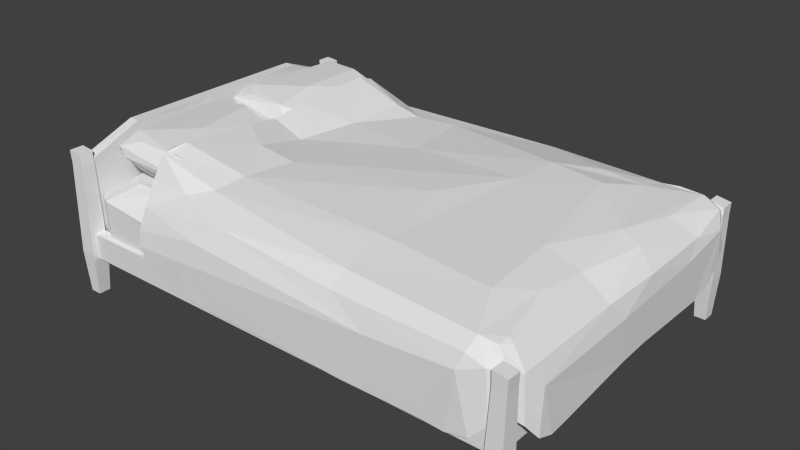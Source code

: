 # Source: bed_double.blend  (saved by Blender 2.78.0; exported with 4.5.12 LTS)
import bpy
from mathutils import Matrix  # noqa: F401  (used for matrix-valued properties, if any)

bpy.ops.wm.read_factory_settings(use_empty=True)
scene = bpy.context.scene
scene.name = 'Scene'

# ---- collections
col_collection_1 = bpy.data.collections.new('Collection 1'); scene.collection.children.link(col_collection_1)

# ---- world
world_world = bpy.data.worlds.new('World'); scene.world = world_world
world_world.color = (0.05088, 0.05088, 0.05088)
world_world.use_sun_shadow = False
world_world.sun_shadow_jitter_overblur = 0.0
world_world.cycles.sampling_method = 'NONE'
world_world.cycles.sample_map_resolution = 256

# ---- meshes
me_cube_009 = bpy.data.meshes.new('Cube.009')
me_cube_009.from_pydata([(-0.2049, 0.7232, 0.02047), (-0.5236, 0.4078, 0.3142), (-0.1538, 0.4621, 0.27), (0.6079, 0.2766, 0.3223), (1.277, 0.2509, 0.2449), (-0.5581, 0.5396, 0.2607), (0.4284, 0.5861, 0.2526), (1.176, -1.138, 0.2277), (1.266, -1.124, 0.2102), (1.348, -1.161, 0.129), (1.075, 0.5627, 0.2442), (0.05808, 0.7262, -0.2144), (0.9092, 0.7184, -0.2627), (1.352, -1.171, -0.06563), (0.9205, 0.2359, 0.3146), (1.033, -0.4571, 0.2932), (-0.8654, 0.5884, 0.2967), (-0.849, -0.9564, 0.4147), (-0.8844, -1.073, 0.2642), (1.419, -1.008, 0.01786), (1.24, -0.4681, 0.2397), (1.31, -0.08687, 0.2323), (-0.371, 0.4037, 0.2832), (0.3395, -0.38, 0.32), (-0.5538, 0.669, 0.159), (0.4725, 0.6607, 0.1984), (0.4648, 0.7109, 0.1185), (-0.5611, 0.696, 0.06072), (0.8145, 0.4177, 0.2964), (1.202, -0.06388, 0.2745), (1.05, 0.7115, 0.04038), (1.417, 0.227, 0.04673), (1.411, -0.3604, 0.01325), (0.463, 0.7274, 0.04778), (1.264, -1.201, 0.1358), (1.271, -1.061, 0.2169), (1.383, -1.102, 0.1121), (1.301, -1.068, 0.1989), (1.134, -1.232, 0.08772), (1.42, 0.5415, 0.09944), (1.366, 0.6568, 0.156), (0.987, 0.67, 0.168), (1.4, 0.329, 0.1371), (1.299, -0.8895, 0.2017), (1.324, 0.4377, 0.2144), (1.195, 0.7146, -0.1861), (1.416, 0.5812, -0.08126), (0.06063, -1.221, -0.2333), (1.427, -1.037, -0.2203), (0.4634, 0.7273, -0.217), (0.9319, -1.225, -0.2375), (1.085, -1.229, -0.2409), (1.39, 0.6641, -0.06188), (1.408, 0.3721, -0.2289), (1.399, -1.111, -0.1295), (1.415, 0.4899, -0.1873), (1.288, -1.207, -0.1295), (-0.5577, 0.6976, -0.198), (1.423, -0.8252, -0.254), (-0.3595, -1.221, -0.2351), (1.43, -0.9461, -0.2523), (1.308, 0.6932, -0.07333), (-0.4222, 0.71, -0.2059), (1.204, -1.226, -0.2181), (1.2, -0.727, 0.2503), (1.048, 0.4294, 0.2709), (-0.8975, 0.7182, 0.1222), (-0.6303, -1.222, -0.1926), (-0.8429, -0.8783, 0.4159), (-0.9018, 0.718, -0.03415), (-0.8901, 0.7153, -0.09503), (-0.906, 0.7195, 0.05429), (-0.8823, 0.6936, 0.1927), (-0.8062, -1.219, -0.132), (1.38, -0.45, 0.1194), (1.055, -0.8825, 0.2767), (-0.8351, -0.4484, 0.384), (1.402, -0.1167, 0.1331), (1.404, -0.1318, -0.2228), (-0.6748, 0.7048, -0.1658), (1.409, -0.3281, -0.224), (-0.4168, -0.5522, 0.3169), (0.572, 0.009638, 0.3175), (0.4646, -0.8341, 0.2911), (-0.5108, -1.0, 0.2901), (0.4344, -1.096, 0.2372), (-0.3074, -1.156, 0.2096), (0.4131, -1.177, 0.1609), (-0.6429, -1.071, 0.2519), (1.287, 0.6, 0.2281), (1.163, 0.5884, 0.2418), (1.16, -1.204, 0.1686), (1.38, 0.5885, 0.1832), (1.258, 0.6858, 0.1665), (-0.5698, -1.226, -0.02522), (-0.8077, 0.4951, 0.3839), (-0.6495, -0.552, 0.3463), (-0.8794, -1.197, 0.02751), (-0.8325, 0.4284, 0.4057), (-0.8693, -1.214, -0.0548), (-0.8652, -1.011, 0.3903), (-0.4775, -0.8309, 0.3153), (-0.6432, -0.2688, 0.2868), (-0.3925, -0.131, 0.2911), (-0.8404, -0.056, 0.3833), (-0.5678, 0.07439, 0.2953), (-0.8734, -1.149, 0.1439), (-0.8455, -0.255, 0.3525), (-0.8444, 0.5325, 0.3598), (0.4977, -1.222, -0.2465), (1.067, 0.7202, -0.2466), (-0.5259, -1.223, -0.2209), (-0.4588, -1.208, 0.1041), (0.6342, -1.224, 0.0451), (-0.07608, 0.02292, 0.2933)], [], [(86, 85, 84), (71, 66, 79, 69), (78, 31, 32, 80), (50, 38, 109), (17, 100, 68), (31, 42, 77), (34, 38, 63, 56), (96, 68, 101), (5, 16, 95), (12, 30, 110), (19, 58, 80), (86, 112, 113, 87), (42, 44, 4, 21), (91, 38, 34), (85, 86, 87), (1, 22, 5), (105, 102, 103), (7, 85, 87), (82, 15, 14), (74, 19, 32), (82, 103, 81, 23), (32, 31, 77, 74), (15, 82, 83), (39, 31, 53, 55), (40, 93, 89), (40, 52, 61, 93), (23, 83, 82), (10, 41, 25, 6), (0, 11, 62), (7, 34, 9, 8), (114, 2, 22, 105), (101, 81, 96), (23, 101, 83), (5, 6, 25, 24), (8, 9, 36, 37), (6, 5, 2), (44, 89, 90, 10, 65, 14, 29, 4), (38, 91, 87), (43, 37, 36, 74), (45, 110, 30), (27, 0, 62, 57), (7, 91, 34), (74, 36, 19), (44, 42, 92, 89), (0, 49, 11), (113, 109, 38), (34, 56, 9), (48, 19, 36, 54), (40, 39, 46, 52), (113, 112, 94), (54, 9, 13), (66, 27, 57, 79), (45, 93, 61), (47, 113, 94, 59), (64, 20, 15, 75), (100, 84, 101, 68), (106, 86, 88), (99, 94, 97), (5, 95, 1), (98, 1, 95), (112, 106, 97), (88, 84, 100), (88, 100, 18), (26, 41, 30, 33), (33, 12, 49), (22, 1, 105), (15, 20, 29), (75, 15, 83), (108, 98, 95), (21, 29, 20, 74), (10, 90, 41), (14, 3, 82), (88, 18, 106), (68, 96, 76), (43, 20, 64, 75, 7, 8, 35, 37), (96, 102, 107, 76), (40, 92, 39), (22, 2, 5), (93, 45, 30), (75, 83, 85), (39, 55, 46), (51, 38, 50), (25, 41, 26), (104, 102, 105), (5, 24, 16), (99, 73, 94), (0, 33, 49), (30, 41, 93), (92, 42, 39), (37, 35, 8), (91, 7, 87), (81, 102, 96), (2, 3, 28), (66, 72, 24, 27), (0, 26, 33), (1, 98, 105), (114, 103, 82), (84, 83, 101), (74, 20, 43), (82, 3, 114), (105, 103, 114), (60, 19, 48), (3, 2, 114), (28, 6, 2), (4, 29, 21), (31, 39, 42), (0, 27, 24), (89, 92, 40), (59, 94, 111), (60, 58, 19), (9, 56, 13), (14, 15, 29), (111, 94, 67), (86, 106, 112), (113, 38, 87), (69, 79, 70), (24, 72, 16), (95, 16, 108), (67, 94, 73), (107, 102, 104), (32, 19, 80), (23, 81, 101), (94, 112, 97), (53, 31, 78), (33, 30, 12), (83, 84, 85), (63, 38, 51), (88, 86, 84), (7, 75, 85), (54, 36, 9), (109, 113, 47), (104, 105, 98), (103, 102, 81), (26, 0, 24, 25), (93, 41, 90, 89), (21, 74, 77, 42), (3, 14, 65, 28), (10, 6, 28, 65)])
_uv = me_cube_009.uv_layers.new(name='UVMap')
_uv.uv.foreach_set('vector', [0.1419, 0.979, 0.1419, 0.979, 0.1419, 0.979, 0.1419, 0.979, 0.1419, 0.979, 0.1419, 0.979, 0.1419, 0.979, 0.1419, 0.979, 0.1419, 0.979, 0.1419, 0.979, 0.1419, 0.979, 0.1419, 0.979, 0.1419, 0.979, 0.1419, 0.979, 0.1419, 0.979, 0.1419, 0.979, 0.1419, 0.979, 0.1419, 0.979, 0.1419, 0.979, 0.1419, 0.979, 0.1419, 0.979, 0.1419, 0.979, 0.1419, 0.979, 0.1419, 0.979, 0.1419, 0.979, 0.1419, 0.979, 0.1419, 0.979, 0.1419, 0.979, 0.1419, 0.979, 0.1419, 0.979, 0.1419, 0.979, 0.1419, 0.979, 0.1419, 0.979, 0.1419, 0.979, 0.1419, 0.979, 0.1419, 0.979, 0.1419, 0.979, 0.1419, 0.979, 0.1419, 0.979, 0.1419, 0.979, 0.1419, 0.979, 0.1419, 0.979, 0.1419, 0.979, 0.1419, 0.979, 0.1419, 0.979, 0.1419, 0.979, 0.1419, 0.979, 0.1419, 0.979, 0.1419, 0.979, 0.1419, 0.979, 0.1419, 0.979, 0.1419, 0.979, 0.1419, 0.979, 0.1419, 0.979, 0.1419, 0.979, 0.1419, 0.979, 0.1419, 0.979, 0.1419, 0.979, 0.1419, 0.979, 0.1419, 0.979, 0.1419, 0.979, 0.1419, 0.979, 0.1419, 0.979, 0.1419, 0.979, 0.1419, 0.979, 0.1419, 0.979, 0.1419, 0.979, 0.1419, 0.979, 0.1419, 0.979, 0.1419, 0.979, 0.1419, 0.979, 0.1419, 0.979, 0.1419, 0.979, 0.1419, 0.979, 0.1419, 0.979, 0.1419, 0.979, 0.1419, 0.979, 0.1419, 0.979, 0.1419, 0.979, 0.1419, 0.979, 0.1419, 0.979, 0.1419, 0.979, 0.1419, 0.979, 0.1419, 0.979, 0.1419, 0.979, 0.1419, 0.979, 0.1419, 0.979, 0.1419, 0.979, 0.1419, 0.979, 0.1419, 0.979, 0.1419, 0.979, 0.1419, 0.979, 0.1419, 0.979, 0.1419, 0.979, 0.1419, 0.979, 0.1419, 0.979, 0.1419, 0.979, 0.1419, 0.979, 0.1419, 0.979, 0.1419, 0.979, 0.1419, 0.979, 0.1419, 0.979, 0.1419, 0.979, 0.1419, 0.979, 0.1419, 0.979, 0.1419, 0.979, 0.1419, 0.979, 0.1419, 0.979, 0.1419, 0.979, 0.1419, 0.979, 0.1419, 0.979, 0.1419, 0.979, 0.1419, 0.979, 0.1419, 0.979, 0.1419, 0.979, 0.1419, 0.979, 0.1419, 0.979, 0.1419, 0.979, 0.1419, 0.979, 0.1419, 0.979, 0.1419, 0.979, 0.1419, 0.979, 0.1419, 0.979, 0.1419, 0.979, 0.1419, 0.979, 0.1419, 0.979, 0.1419, 0.979, 0.1419, 0.979, 0.1419, 0.979, 0.1419, 0.979, 0.1419, 0.979, 0.1419, 0.979, 0.1419, 0.979, 0.1419, 0.979, 0.1419, 0.979, 0.1419, 0.979, 0.1419, 0.979, 0.1419, 0.979, 0.1419, 0.979, 0.1419, 0.979, 0.1419, 0.979, 0.1419, 0.979, 0.1419, 0.979, 0.1419, 0.979, 0.1419, 0.979, 0.1419, 0.979, 0.1419, 0.979, 0.1419, 0.979, 0.1419, 0.979, 0.1419, 0.979, 0.1419, 0.979, 0.1419, 0.979, 0.1419, 0.979, 0.1419, 0.979, 0.1419, 0.979, 0.1419, 0.979, 0.1419, 0.979, 0.1419, 0.979, 0.1419, 0.979, 0.1419, 0.979, 0.1419, 0.979, 0.1419, 0.979, 0.1419, 0.979, 0.1419, 0.979, 0.1419, 0.979, 0.1419, 0.979, 0.1419, 0.979, 0.1419, 0.979, 0.1419, 0.979, 0.1419, 0.979, 0.1419, 0.979, 0.1419, 0.979, 0.1419, 0.979, 0.1419, 0.979, 0.1419, 0.979, 0.1419, 0.979, 0.1419, 0.979, 0.1419, 0.979, 0.1419, 0.979, 0.1419, 0.979, 0.1419, 0.979, 0.1419, 0.979, 0.1419, 0.979, 0.1419, 0.979, 0.1419, 0.979, 0.1419, 0.979, 0.1419, 0.979, 0.1419, 0.979, 0.1419, 0.979, 0.1419, 0.979, 0.1419, 0.979, 0.1419, 0.979, 0.1419, 0.979, 0.1419, 0.979, 0.1419, 0.979, 0.1419, 0.979, 0.1419, 0.979, 0.1419, 0.979, 0.1419, 0.979, 0.1419, 0.979, 0.1419, 0.979, 0.1419, 0.979, 0.1419, 0.979, 0.1419, 0.979, 0.1419, 0.979, 0.1419, 0.979, 0.1419, 0.979, 0.1419, 0.979, 0.1419, 0.979, 0.1419, 0.979, 0.1419, 0.979, 0.1419, 0.979, 0.1419, 0.979, 0.1419, 0.979, 0.1419, 0.979, 0.1419, 0.979, 0.1419, 0.979, 0.1419, 0.979, 0.1419, 0.979, 0.1419, 0.979, 0.1419, 0.979, 0.1419, 0.979, 0.1419, 0.979, 0.1419, 0.979, 0.1419, 0.979, 0.1419, 0.979, 0.1419, 0.979, 0.1419, 0.979, 0.1419, 0.979, 0.1419, 0.979, 0.1419, 0.979, 0.1419, 0.979, 0.1419, 0.979, 0.1419, 0.979, 0.1419, 0.979, 0.1419, 0.979, 0.1419, 0.979, 0.1419, 0.979, 0.1419, 0.979, 0.1419, 0.979, 0.1419, 0.979, 0.1419, 0.979, 0.1419, 0.979, 0.1419, 0.979, 0.1419, 0.979, 0.1419, 0.979, 0.1419, 0.979, 0.1419, 0.979, 0.1419, 0.979, 0.1419, 0.979, 0.1419, 0.979, 0.1419, 0.979, 0.1419, 0.979, 0.1419, 0.979, 0.1419, 0.979, 0.1419, 0.979, 0.1419, 0.979, 0.1419, 0.979, 0.1419, 0.979, 0.1419, 0.979, 0.1419, 0.979, 0.1419, 0.979, 0.1419, 0.979, 0.1419, 0.979, 0.1419, 0.979, 0.1419, 0.979, 0.1419, 0.979, 0.1419, 0.979, 0.1419, 0.979, 0.1419, 0.979, 0.1419, 0.979, 0.1419, 0.979, 0.1419, 0.979, 0.1419, 0.979, 0.1419, 0.979, 0.1419, 0.979, 0.1419, 0.979, 0.1419, 0.979, 0.1419, 0.979, 0.1419, 0.979, 0.1419, 0.979, 0.1419, 0.979, 0.1419, 0.979, 0.1419, 0.979, 0.1419, 0.979, 0.1419, 0.979, 0.1419, 0.979, 0.1419, 0.979, 0.1419, 0.979, 0.1419, 0.979, 0.1419, 0.979, 0.1419, 0.979, 0.1419, 0.979, 0.1419, 0.979, 0.1419, 0.979, 0.1419, 0.979, 0.1419, 0.979, 0.1419, 0.979, 0.1419, 0.979, 0.1419, 0.979, 0.1419, 0.979, 0.1419, 0.979, 0.1419, 0.979, 0.1419, 0.979, 0.1419, 0.979, 0.1419, 0.979, 0.1419, 0.979, 0.1419, 0.979, 0.1419, 0.979, 0.1419, 0.979, 0.1419, 0.979, 0.1419, 0.979, 0.1419, 0.979, 0.1419, 0.979, 0.1419, 0.979, 0.1419, 0.979, 0.1419, 0.979, 0.1419, 0.979, 0.1419, 0.979, 0.1419, 0.979, 0.1419, 0.979, 0.1419, 0.979, 0.1419, 0.979, 0.1419, 0.979, 0.1419, 0.979, 0.1419, 0.979, 0.1419, 0.979, 0.1419, 0.979, 0.1419, 0.979, 0.1419, 0.979, 0.1419, 0.979, 0.1419, 0.979, 0.1419, 0.979, 0.1419, 0.979, 0.1419, 0.979, 0.1419, 0.979, 0.1419, 0.979, 0.1419, 0.979, 0.1419, 0.979, 0.1419, 0.979, 0.1419, 0.979, 0.1419, 0.979, 0.1419, 0.979, 0.1419, 0.979, 0.1419, 0.979, 0.1419, 0.979, 0.1419, 0.979, 0.1419, 0.979, 0.1419, 0.979, 0.1419, 0.979, 0.1419, 0.979, 0.1419, 0.979, 0.1419, 0.979, 0.1419, 0.979, 0.1419, 0.979, 0.1419, 0.979, 0.1419, 0.979, 0.1419, 0.979, 0.1419, 0.979, 0.1419, 0.979, 0.1419, 0.979, 0.1419, 0.979, 0.1419, 0.979, 0.1419, 0.979, 0.1419, 0.979, 0.1419, 0.979, 0.1419, 0.979, 0.1419, 0.979, 0.1419, 0.979, 0.1419, 0.979, 0.1419, 0.979, 0.1419, 0.979, 0.1419, 0.979, 0.1419, 0.979, 0.1419, 0.979, 0.1419, 0.979, 0.1419, 0.979, 0.1419, 0.979, 0.1419, 0.979, 0.1419, 0.979, 0.1419, 0.979, 0.1419, 0.979, 0.1419, 0.979, 0.1419, 0.979, 0.1419, 0.979, 0.1419, 0.979, 0.1419, 0.979, 0.1419, 0.979, 0.1419, 0.979, 0.1419, 0.979, 0.1419, 0.979, 0.1419, 0.979, 0.1419, 0.979, 0.1419, 0.979, 0.1419, 0.979, 0.1419, 0.979, 0.1419, 0.979, 0.1419, 0.979, 0.1419, 0.979, 0.1419, 0.979, 0.1419, 0.979, 0.1419, 0.979, 0.1419, 0.979, 0.1419, 0.979, 0.1419, 0.979, 0.1419, 0.979, 0.1419, 0.979, 0.1419, 0.979, 0.1419, 0.979, 0.1419, 0.979, 0.1419, 0.979, 0.1419, 0.979, 0.1419, 0.979, 0.1419, 0.979, 0.1419, 0.979, 0.1419, 0.979, 0.1419, 0.979, 0.1419, 0.979, 0.1419, 0.979, 0.1419, 0.979, 0.1419, 0.979, 0.1419, 0.979, 0.1419, 0.979, 0.1419, 0.979, 0.1419, 0.979, 0.1419, 0.979, 0.1419, 0.979, 0.1419, 0.979, 0.1419, 0.979, 0.1419, 0.979, 0.1419, 0.979, 0.1419, 0.979, 0.1419, 0.979, 0.1419, 0.979, 0.1419, 0.979, 0.1419, 0.979, 0.1419, 0.979, 0.1419, 0.979, 0.1419, 0.979, 0.1419, 0.979, 0.1419, 0.979, 0.1419, 0.979, 0.1419, 0.979, 0.1419, 0.979, 0.1419, 0.979, 0.1419, 0.979, 0.1419, 0.979, 0.1419, 0.979, 0.1419, 0.979, 0.1419, 0.979, 0.1419, 0.979, 0.1419, 0.979, 0.1419, 0.979, 0.1419, 0.979, 0.1419, 0.979, 0.1419, 0.979])
me_cube_009.use_remesh_preserve_volume = False
me_cube_009.use_remesh_preserve_attributes = False
me_cube_009.use_mirror_vertex_groups = False
me_cube_009.update()
me_cube_000 = bpy.data.meshes.new('Cube.000')
me_cube_000.from_pydata([(0.1473, -0.1968, 0.05677), (0.2381, -0.2068, 0.003384), (0.07897, -0.04001, 0.06941), (-0.03093, -0.2286, -0.006154), (-0.07256, -0.1208, -0.03676), (0.09952, 0.1869, -0.04571), (0.006961, -0.2018, -0.04142), (0.2057, -0.1825, 0.04453), (0.1969, -0.2223, 0.01026), (-0.05379, -0.2273, 0.02033), (0.2236, -0.07693, -0.01962), (-0.03899, -0.1695, 0.05812), (0.03647, 0.1501, -0.06082), (0.1434, -0.1876, -0.05271), (0.2087, 0.1642, 0.02719), (-0.08311, 0.1661, 0.04942), (0.1491, 0.1613, 0.04626), (0.03231, 0.1785, 0.06264), (0.2159, -0.2115, -0.02112), (-0.01442, 0.1937, -0.02145), (-0.08516, 0.1817, 0.01309), (-0.07466, -0.1183, 0.03303), (-0.07192, -0.01899, -0.0422), (-0.09687, 0.1566, 0.02863), (0.2021, -0.07921, -0.0441), (0.142, -0.0623, -0.05704), (-0.08223, 0.05937, 0.03008), (0.1479, 0.1995, -0.003725), (0.00931, -0.2039, 0.0507), (-0.06975, -0.215, 0.001556), (-0.0641, 0.1522, -0.03061), (0.1867, 0.1426, -0.04363), (0.209, 0.1846, 0.01333), (-0.002912, 0.1983, 0.01106), (0.2161, -0.1092, 0.04053), (-0.0894, -0.02934, -0.008932), (0.06029, -0.09747, -0.06595), (0.2092, -0.1355, -0.04533)], [], [(36, 6, 4), (16, 2, 34), (37, 13, 25), (19, 30, 20), (23, 30, 22), (27, 31, 5), (25, 36, 31), (17, 16, 27, 33), (10, 37, 24), (5, 31, 12), (12, 30, 19), (18, 1, 8), (29, 4, 6), (14, 32, 16), (8, 1, 7), (9, 8, 0), (7, 1, 34), (2, 11, 0), (4, 35, 22), (36, 4, 22), (9, 3, 8), (8, 3, 18), (0, 28, 9), (17, 2, 16), (17, 11, 2), (11, 28, 0), (24, 37, 25), (1, 37, 10), (29, 21, 35), (16, 34, 14), (15, 20, 23), (13, 37, 18), (32, 31, 27), (12, 31, 36), (26, 35, 21), (19, 27, 5), (19, 33, 27), (35, 26, 22), (26, 23, 22), (1, 10, 34), (3, 9, 29), (20, 30, 23), (18, 37, 1), (6, 3, 29), (0, 8, 7), (25, 13, 36), (35, 4, 29), (36, 13, 6), (32, 14, 10), (14, 34, 10), (31, 32, 10), (31, 10, 24), (17, 15, 11), (12, 19, 5), (13, 18, 6), (12, 36, 22), (34, 2, 0), (6, 18, 3), (32, 27, 16), (31, 24, 25), (15, 23, 26), (11, 15, 26, 21), (20, 33, 19), (11, 21, 29, 9), (17, 33, 20, 15), (9, 28, 11), (34, 0, 7), (22, 30, 12)])
_uv = me_cube_000.uv_layers.new(name='UVMap')
_uv.uv.foreach_set('vector', [0.9542, 0.9124, 0.9542, 0.9124, 0.9542, 0.9124, 0.9542, 0.9124, 0.9542, 0.9124, 0.9542, 0.9124, 0.9542, 0.9124, 0.9542, 0.9124, 0.9542, 0.9124, 0.9542, 0.9124, 0.9542, 0.9124, 0.9542, 0.9124, 0.9542, 0.9124, 0.9542, 0.9124, 0.9542, 0.9124, 0.9542, 0.9124, 0.9542, 0.9124, 0.9542, 0.9124, 0.9542, 0.9124, 0.9542, 0.9124, 0.9542, 0.9124, 0.9542, 0.9124, 0.9542, 0.9124, 0.9542, 0.9124, 0.9542, 0.9124, 0.9542, 0.9124, 0.9542, 0.9124, 0.9542, 0.9124, 0.9542, 0.9124, 0.9542, 0.9124, 0.9542, 0.9124, 0.9542, 0.9124, 0.9542, 0.9124, 0.9542, 0.9124, 0.9542, 0.9124, 0.9542, 0.9124, 0.9542, 0.9124, 0.9542, 0.9124, 0.9542, 0.9124, 0.9542, 0.9124, 0.9542, 0.9124, 0.9542, 0.9124, 0.9542, 0.9124, 0.9542, 0.9124, 0.9542, 0.9124, 0.9542, 0.9124, 0.9542, 0.9124, 0.9542, 0.9124, 0.9542, 0.9124, 0.9542, 0.9124, 0.9542, 0.9124, 0.9542, 0.9124, 0.9542, 0.9124, 0.9542, 0.9124, 0.9542, 0.9124, 0.9542, 0.9124, 0.9542, 0.9124, 0.9542, 0.9124, 0.9542, 0.9124, 0.9542, 0.9124, 0.9542, 0.9124, 0.9542, 0.9124, 0.9542, 0.9124, 0.9542, 0.9124, 0.9542, 0.9124, 0.9542, 0.9124, 0.9542, 0.9124, 0.9542, 0.9124, 0.9542, 0.9124, 0.9542, 0.9124, 0.9542, 0.9124, 0.9542, 0.9124, 0.9542, 0.9124, 0.9542, 0.9124, 0.9542, 0.9124, 0.9542, 0.9124, 0.9542, 0.9124, 0.9542, 0.9124, 0.9542, 0.9124, 0.9542, 0.9124, 0.9542, 0.9124, 0.9542, 0.9124, 0.9542, 0.9124, 0.9542, 0.9124, 0.9542, 0.9124, 0.9542, 0.9124, 0.9542, 0.9124, 0.9542, 0.9124, 0.9542, 0.9124, 0.9542, 0.9124, 0.9542, 0.9124, 0.9542, 0.9124, 0.9542, 0.9124, 0.9542, 0.9124, 0.9542, 0.9124, 0.9542, 0.9124, 0.9542, 0.9124, 0.9542, 0.9124, 0.9542, 0.9124, 0.9542, 0.9124, 0.9542, 0.9124, 0.9542, 0.9124, 0.9542, 0.9124, 0.9542, 0.9124, 0.9542, 0.9124, 0.9542, 0.9124, 0.9542, 0.9124, 0.9542, 0.9124, 0.9542, 0.9124, 0.9542, 0.9124, 0.9542, 0.9124, 0.9542, 0.9124, 0.9542, 0.9124, 0.9542, 0.9124, 0.9542, 0.9124, 0.9542, 0.9124, 0.9542, 0.9124, 0.9542, 0.9124, 0.9542, 0.9124, 0.9542, 0.9124, 0.9542, 0.9124, 0.9542, 0.9124, 0.9542, 0.9124, 0.9542, 0.9124, 0.9542, 0.9124, 0.9542, 0.9124, 0.9542, 0.9124, 0.9542, 0.9124, 0.9542, 0.9124, 0.9542, 0.9124, 0.9542, 0.9124, 0.9542, 0.9124, 0.9542, 0.9124, 0.9542, 0.9124, 0.9542, 0.9124, 0.9542, 0.9124, 0.9542, 0.9124, 0.9542, 0.9124, 0.9542, 0.9124, 0.9542, 0.9124, 0.9542, 0.9124, 0.9542, 0.9124, 0.9542, 0.9124, 0.9542, 0.9124, 0.9542, 0.9124, 0.9542, 0.9124, 0.9542, 0.9124, 0.9542, 0.9124, 0.9542, 0.9124, 0.9542, 0.9124, 0.9542, 0.9124, 0.9542, 0.9124, 0.9542, 0.9124, 0.9542, 0.9124, 0.9542, 0.9124, 0.9542, 0.9124, 0.9542, 0.9124, 0.9542, 0.9124, 0.9542, 0.9124, 0.9542, 0.9124, 0.9542, 0.9124, 0.9542, 0.9124, 0.9542, 0.9124, 0.9542, 0.9124, 0.9542, 0.9124, 0.9542, 0.9124, 0.9542, 0.9124, 0.9542, 0.9124, 0.9542, 0.9124, 0.9542, 0.9124, 0.9542, 0.9124, 0.9542, 0.9124, 0.9542, 0.9124, 0.9542, 0.9124, 0.9542, 0.9124, 0.9542, 0.9124, 0.9542, 0.9124, 0.9542, 0.9124, 0.9542, 0.9124, 0.9542, 0.9124, 0.9542, 0.9124, 0.9542, 0.9124, 0.9542, 0.9124, 0.9542, 0.9124, 0.9542, 0.9124, 0.9542, 0.9124, 0.9542, 0.9124, 0.9542, 0.9124, 0.9542, 0.9124, 0.9542, 0.9124, 0.9542, 0.9124, 0.9542, 0.9124, 0.9542, 0.9124, 0.9542, 0.9124, 0.9542, 0.9124, 0.9542, 0.9124, 0.9542, 0.9124, 0.9542, 0.9124, 0.9542, 0.9124, 0.9542, 0.9124, 0.9542, 0.9124, 0.9542, 0.9124, 0.9542, 0.9124, 0.9542, 0.9124, 0.9542, 0.9124, 0.9542, 0.9124, 0.9542, 0.9124, 0.9542, 0.9124])
me_cube_000.use_remesh_preserve_volume = False
me_cube_000.use_remesh_preserve_attributes = False
me_cube_000.use_mirror_vertex_groups = False
me_cube_000.update()
me_cube_007 = bpy.data.meshes.new('Cube.007')
me_cube_007.from_pydata([(0.1251, -0.174, 0.05471), (0.2146, -0.1825, 0.0012), (0.07897, -0.04001, 0.06941), (-0.03093, -0.2286, -0.006154), (-0.07256, -0.1208, -0.03676), (0.09901, 0.1868, -0.04099), (0.006961, -0.2018, -0.04142), (0.1696, -0.1452, 0.04115), (0.1718, -0.1964, 0.007927), (-0.05379, -0.2273, 0.02033), (0.2199, -0.07423, -0.01038), (-0.03899, -0.1695, 0.05812), (0.03678, 0.1502, -0.06364), (0.1385, -0.183, -0.04974), (0.2087, 0.1642, 0.02732), (-0.08311, 0.1661, 0.04942), (0.1659, 0.1803, 0.04862), (0.03231, 0.1785, 0.06264), (0.1978, -0.1928, -0.02276), (-0.01442, 0.1937, -0.02139), (-0.08516, 0.1817, 0.01309), (-0.07466, -0.1183, 0.03303), (-0.07192, -0.01899, -0.0422), (-0.09687, 0.1566, 0.02863), (0.2013, -0.07871, -0.04161), (0.1425, -0.06217, -0.06167), (-0.08223, 0.05937, 0.03008), (0.1476, 0.1994, -0.001053), (0.00931, -0.2039, 0.0507), (-0.06975, -0.215, 0.001556), (-0.0641, 0.1522, -0.03061), (0.1869, 0.1426, -0.04532), (0.209, 0.1845, 0.01376), (-0.002912, 0.1983, 0.01106), (0.2, -0.0914, 0.03785), (-0.0894, -0.02934, -0.008932), (0.06068, -0.09737, -0.06958), (0.2006, -0.1268, -0.04401)], [], [(36, 6, 4), (16, 2, 34), (37, 13, 25), (19, 30, 20), (23, 30, 22), (27, 31, 5), (25, 36, 31), (17, 16, 27, 33), (10, 37, 24), (5, 31, 12), (12, 30, 19), (18, 1, 8), (29, 4, 6), (14, 32, 16), (8, 1, 7), (9, 8, 0), (7, 1, 34), (2, 11, 0), (4, 35, 22), (36, 4, 22), (9, 3, 8), (8, 3, 18), (0, 28, 9), (17, 2, 16), (17, 11, 2), (11, 28, 0), (24, 37, 25), (1, 37, 10), (29, 21, 35), (16, 34, 14), (15, 20, 23), (13, 37, 18), (32, 31, 27), (12, 31, 36), (26, 35, 21), (19, 27, 5), (19, 33, 27), (35, 26, 22), (26, 23, 22), (1, 10, 34), (3, 9, 29), (20, 30, 23), (18, 37, 1), (6, 3, 29), (0, 8, 7), (25, 13, 36), (35, 4, 29), (36, 13, 6), (32, 14, 10), (14, 34, 10), (31, 32, 10), (31, 10, 24), (17, 15, 11), (12, 19, 5), (13, 18, 6), (12, 36, 22), (34, 2, 0), (6, 18, 3), (32, 27, 16), (31, 24, 25), (15, 23, 26), (11, 15, 26, 21), (20, 33, 19), (11, 21, 29, 9), (17, 33, 20, 15), (9, 28, 11), (34, 0, 7), (22, 30, 12)])
_uv = me_cube_007.uv_layers.new(name='UVMap')
_uv.uv.foreach_set('vector', [0.9604, 0.9217, 0.9604, 0.9217, 0.9604, 0.9217, 0.9604, 0.9217, 0.9604, 0.9217, 0.9604, 0.9217, 0.9604, 0.9217, 0.9604, 0.9217, 0.9604, 0.9217, 0.9604, 0.9217, 0.9604, 0.9217, 0.9604, 0.9217, 0.9604, 0.9217, 0.9604, 0.9217, 0.9604, 0.9217, 0.9604, 0.9217, 0.9604, 0.9217, 0.9604, 0.9217, 0.9604, 0.9217, 0.9604, 0.9217, 0.9604, 0.9217, 0.9604, 0.9217, 0.9604, 0.9217, 0.9604, 0.9217, 0.9604, 0.9217, 0.9604, 0.9217, 0.9604, 0.9217, 0.9604, 0.9217, 0.9604, 0.9217, 0.9604, 0.9217, 0.9604, 0.9217, 0.9604, 0.9217, 0.9604, 0.9217, 0.9604, 0.9217, 0.9604, 0.9217, 0.9604, 0.9217, 0.9604, 0.9217, 0.9604, 0.9217, 0.9604, 0.9217, 0.9604, 0.9217, 0.9604, 0.9217, 0.9604, 0.9217, 0.9604, 0.9217, 0.9604, 0.9217, 0.9604, 0.9217, 0.9604, 0.9217, 0.9604, 0.9217, 0.9604, 0.9217, 0.9604, 0.9217, 0.9604, 0.9217, 0.9604, 0.9217, 0.9604, 0.9217, 0.9604, 0.9217, 0.9604, 0.9217, 0.9604, 0.9217, 0.9604, 0.9217, 0.9604, 0.9217, 0.9604, 0.9217, 0.9604, 0.9217, 0.9604, 0.9217, 0.9604, 0.9217, 0.9604, 0.9217, 0.9604, 0.9217, 0.9604, 0.9217, 0.9604, 0.9217, 0.9604, 0.9217, 0.9604, 0.9217, 0.9604, 0.9217, 0.9604, 0.9217, 0.9604, 0.9217, 0.9604, 0.9217, 0.9604, 0.9217, 0.9604, 0.9217, 0.9604, 0.9217, 0.9604, 0.9217, 0.9604, 0.9217, 0.9604, 0.9217, 0.9604, 0.9217, 0.9604, 0.9217, 0.9604, 0.9217, 0.9604, 0.9217, 0.9604, 0.9217, 0.9604, 0.9217, 0.9604, 0.9217, 0.9604, 0.9217, 0.9604, 0.9217, 0.9604, 0.9217, 0.9604, 0.9217, 0.9604, 0.9217, 0.9604, 0.9217, 0.9604, 0.9217, 0.9604, 0.9217, 0.9604, 0.9217, 0.9604, 0.9217, 0.9604, 0.9217, 0.9604, 0.9217, 0.9604, 0.9217, 0.9604, 0.9217, 0.9604, 0.9217, 0.9604, 0.9217, 0.9604, 0.9217, 0.9604, 0.9217, 0.9604, 0.9217, 0.9604, 0.9217, 0.9604, 0.9217, 0.9604, 0.9217, 0.9604, 0.9217, 0.9604, 0.9217, 0.9604, 0.9217, 0.9604, 0.9217, 0.9604, 0.9217, 0.9604, 0.9217, 0.9604, 0.9217, 0.9604, 0.9217, 0.9604, 0.9217, 0.9604, 0.9217, 0.9604, 0.9217, 0.9604, 0.9217, 0.9604, 0.9217, 0.9604, 0.9217, 0.9604, 0.9217, 0.9604, 0.9217, 0.9604, 0.9217, 0.9604, 0.9217, 0.9604, 0.9217, 0.9604, 0.9217, 0.9604, 0.9217, 0.9604, 0.9217, 0.9604, 0.9217, 0.9604, 0.9217, 0.9604, 0.9217, 0.9604, 0.9217, 0.9604, 0.9217, 0.9604, 0.9217, 0.9604, 0.9217, 0.9604, 0.9217, 0.9604, 0.9217, 0.9604, 0.9217, 0.9604, 0.9217, 0.9604, 0.9217, 0.9604, 0.9217, 0.9604, 0.9217, 0.9604, 0.9217, 0.9604, 0.9217, 0.9604, 0.9217, 0.9604, 0.9217, 0.9604, 0.9217, 0.9604, 0.9217, 0.9604, 0.9217, 0.9604, 0.9217, 0.9604, 0.9217, 0.9604, 0.9217, 0.9604, 0.9217, 0.9604, 0.9217, 0.9604, 0.9217, 0.9604, 0.9217, 0.9604, 0.9217, 0.9604, 0.9217, 0.9604, 0.9217, 0.9604, 0.9217, 0.9604, 0.9217, 0.9604, 0.9217, 0.9604, 0.9217, 0.9604, 0.9217, 0.9604, 0.9217, 0.9604, 0.9217, 0.9604, 0.9217, 0.9604, 0.9217, 0.9604, 0.9217, 0.9604, 0.9217, 0.9604, 0.9217, 0.9604, 0.9217, 0.9604, 0.9217, 0.9604, 0.9217, 0.9604, 0.9217, 0.9604, 0.9217, 0.9604, 0.9217, 0.9604, 0.9217, 0.9604, 0.9217, 0.9604, 0.9217, 0.9604, 0.9217, 0.9604, 0.9217, 0.9604, 0.9217, 0.9604, 0.9217, 0.9604, 0.9217, 0.9604, 0.9217, 0.9604, 0.9217, 0.9604, 0.9217, 0.9604, 0.9217, 0.9604, 0.9217, 0.9604, 0.9217, 0.9604, 0.9217, 0.9604, 0.9217, 0.9604, 0.9217, 0.9604, 0.9217, 0.9604, 0.9217, 0.9604, 0.9217, 0.9604, 0.9217, 0.9604, 0.9217, 0.9604, 0.9217, 0.9604, 0.9217, 0.9604, 0.9217, 0.9604, 0.9217, 0.9604, 0.9217, 0.9604, 0.9217, 0.9604, 0.9217, 0.9604, 0.9217, 0.9604, 0.9217])
me_cube_007.use_remesh_preserve_volume = False
me_cube_007.use_remesh_preserve_attributes = False
me_cube_007.use_mirror_vertex_groups = False
me_cube_007.update()
me_cube_003 = bpy.data.meshes.new('Cube.003')
me_cube_003.from_pydata([(-1.11, -1.146, 0.1865), (-1.11, -1.146, 0.3284), (-1.11, 0.6124, 0.1865), (-1.11, 0.6124, 0.3284), (1.186, -1.146, 0.1865), (1.186, -1.146, 0.3284), (1.186, 0.6124, 0.1865), (1.186, 0.6124, 0.3284), (-1.235, 0.5788, 0.1865), (-1.235, -1.113, 0.1865), (-1.235, -1.113, 0.3284), (-1.235, 0.5788, 0.3284), (1.186, 0.5927, 0.3284), (1.186, -1.127, 0.3284), (-1.11, -1.207, 0.1865), (-1.11, -1.207, 0.3284), (-1.11, 0.6733, 0.1865), (-1.11, 0.6733, 0.3284), (1.186, -1.207, 0.1865), (1.186, -1.207, 0.3284), (1.186, 0.6733, 0.1865), (1.186, 0.6733, 0.3284), (-1.272, -1.146, 0.1865), (-1.272, -1.146, 0.3284), (-1.272, 0.6124, 0.3284), (-1.272, 0.6124, 0.1865), (-1.272, -1.207, 0.1865), (-1.272, -1.207, 0.3284), (-1.272, 0.6733, 0.3284), (-1.272, 0.6733, 0.1865), (-1.15, 0.5375, 0.1865), (-1.15, -1.072, 0.1865), (1.29, -1.085, 0.1865), (1.29, 0.5505, 0.1865), (-1.15, 0.5375, 0.2219), (-1.15, -1.072, 0.2219), (1.29, -1.085, 0.2219), (1.29, 0.5505, 0.2219), (1.341, 0.5505, 0.1865), (1.341, -1.085, 0.1865), (1.341, 0.6733, 0.3284), (1.341, 0.6733, 0.1865), (1.341, -1.207, 0.3284), (1.341, -1.207, 0.1865), (1.341, -1.127, 0.3284), (1.341, 0.5927, 0.3284), (1.341, 0.6124, 0.3284), (1.341, 0.6124, 0.1865), (1.341, -1.146, 0.3284), (1.341, -1.146, 0.1865), (-1.349, 0.7035, 0.7943), (-1.349, 0.6239, 0.7943), (-1.274, 0.7035, 0.7881), (-1.274, 0.6239, 0.7881), (-1.266, 0.6239, 0.7187), (-1.266, 0.7035, 0.7187), (-1.341, 0.6239, 0.725), (-1.341, 0.7035, 0.725), (-1.348, 0.7114, 0.2118), (-1.348, 0.616, 0.2118), (-1.258, 0.7114, 0.2118), (-1.258, 0.616, 0.2118), (-1.336, 0.6981, -0.03231), (-1.336, 0.6293, -0.03231), (-1.271, 0.6981, -0.03231), (-1.271, 0.6293, -0.03231), (-1.272, -1.188, 0.7258), (-1.272, -1.188, 0.1865), (-1.272, 0.6525, 0.7245), (-1.272, 0.6525, 0.1865), (-1.335, -1.188, 0.731), (-1.335, -1.188, 0.1865), (-1.335, 0.6525, 0.7297), (-1.335, 0.6525, 0.1865), (-1.272, -0.8453, 0.8585), (-1.272, 0.3216, 0.8585), (-1.335, -0.8453, 0.8585), (-1.335, 0.3216, 0.8585), (-1.349, -1.149, 0.7943), (-1.349, -1.229, 0.7943), (-1.274, -1.149, 0.7881), (-1.274, -1.229, 0.7881), (-1.266, -1.229, 0.7187), (-1.266, -1.149, 0.7187), (-1.341, -1.229, 0.725), (-1.341, -1.149, 0.725), (-1.348, -1.141, 0.2118), (-1.348, -1.237, 0.2118), (-1.258, -1.141, 0.2118), (-1.258, -1.237, 0.2118), (-1.336, -1.155, -0.03231), (-1.336, -1.223, -0.03231), (-1.271, -1.155, -0.03231), (-1.271, -1.223, -0.03231), (1.309, 0.7035, 0.641), (1.309, 0.6239, 0.641), (1.39, 0.7035, 0.6266), (1.39, 0.6239, 0.6266), (1.387, 0.6239, 0.5552), (1.387, 0.7035, 0.5552), (1.311, 0.6239, 0.5649), (1.311, 0.7035, 0.5649), (1.296, 0.7114, 0.2118), (1.296, 0.616, 0.2118), (1.386, 0.7114, 0.2118), (1.386, 0.616, 0.2118), (1.309, 0.6981, -0.03231), (1.309, 0.6293, -0.03231), (1.374, 0.6981, -0.03231), (1.374, 0.6293, -0.03231), (1.309, -1.149, 0.612), (1.309, -1.229, 0.612), (1.39, -1.149, 0.5976), (1.39, -1.229, 0.5976), (1.387, -1.229, 0.5262), (1.387, -1.149, 0.5262), (1.311, -1.229, 0.5359), (1.311, -1.149, 0.5359), (1.296, -1.141, 0.2118), (1.296, -1.237, 0.2118), (1.386, -1.141, 0.2118), (1.386, -1.237, 0.2118), (1.309, -1.155, -0.03231), (1.309, -1.223, -0.03231), (1.374, -1.155, -0.03231), (1.374, -1.223, -0.03231)], [], [(8, 11, 3, 2), (2, 3, 24, 25), (3, 17, 28, 24), (13, 10, 1, 5), (7, 3, 11, 12), (12, 11, 10, 13), (6, 33, 30, 8, 2), (7, 12, 45, 46), (0, 1, 10, 9), (67, 69, 68, 66), (16, 17, 21, 20), (18, 19, 15, 14), (0, 4, 18, 14), (6, 2, 16, 20), (5, 1, 15, 19), (3, 7, 21, 17), (23, 22, 26, 27), (25, 24, 28, 29), (1, 0, 22, 23), (15, 1, 23, 27), (14, 15, 27, 26), (16, 2, 25, 29), (17, 16, 29, 28), (0, 14, 26, 22), (30, 33, 37, 34), (9, 8, 30, 31), (9, 31, 32, 4, 0), (34, 37, 36, 35), (31, 30, 34, 35), (32, 31, 35, 36), (19, 18, 43, 42), (33, 32, 36, 37), (18, 4, 49, 43), (33, 6, 47, 38), (20, 21, 40, 41), (12, 13, 44, 45), (13, 5, 48, 44), (63, 62, 64, 65), (54, 55, 52, 53), (61, 60, 55, 54), (60, 58, 57, 55), (58, 59, 56, 57), (59, 61, 54, 56), (58, 60, 64, 62), (60, 61, 65, 64), (61, 59, 63, 65), (59, 58, 62, 63), (71, 70, 72, 73), (68, 69, 73, 72), (70, 66, 74, 76), (67, 66, 70, 71), (69, 67, 71, 73), (74, 75, 77, 76), (72, 70, 76, 77), (66, 68, 75, 74), (68, 72, 77, 75), (55, 57, 50, 52), (57, 56, 51, 50), (56, 54, 53, 51), (51, 53, 52, 50), (91, 90, 92, 93), (82, 83, 80, 81), (89, 88, 83, 82), (88, 86, 85, 83), (86, 87, 84, 85), (87, 89, 82, 84), (86, 88, 92, 90), (88, 89, 93, 92), (89, 87, 91, 93), (87, 86, 90, 91), (83, 85, 78, 80), (85, 84, 79, 78), (84, 82, 81, 79), (79, 81, 80, 78), (107, 106, 108, 109), (98, 99, 96, 97), (105, 104, 99, 98), (104, 102, 101, 99), (102, 103, 100, 101), (103, 105, 98, 100), (102, 104, 108, 106), (104, 105, 109, 108), (105, 103, 107, 109), (103, 102, 106, 107), (99, 101, 94, 96), (101, 100, 95, 94), (100, 98, 97, 95), (95, 97, 96, 94), (123, 122, 124, 125), (114, 115, 112, 113), (121, 120, 115, 114), (120, 118, 117, 115), (118, 119, 116, 117), (119, 121, 114, 116), (118, 120, 124, 122), (120, 121, 125, 124), (121, 119, 123, 125), (119, 118, 122, 123), (115, 117, 110, 112), (117, 116, 111, 110), (116, 114, 113, 111), (111, 113, 112, 110), (6, 20, 41, 47), (4, 32, 39, 49), (21, 7, 46, 40), (33, 38, 39, 32), (5, 19, 42, 48), (49, 39, 38, 47, 41, 40, 46, 45, 44, 48, 42, 43)])
_uv = me_cube_003.uv_layers.new(name='UVMap')
_uv.uv.foreach_set('vector', [0.1078, 0.7914, 0.1078, 0.7914, 0.1078, 0.7914, 0.1078, 0.7914, 0.1078, 0.7914, 0.1078, 0.7914, 0.1078, 0.7914, 0.1078, 0.7914, 0.1078, 0.7914, 0.1078, 0.7914, 0.1078, 0.7914, 0.1078, 0.7914, 0.1078, 0.7914, 0.1078, 0.7914, 0.1078, 0.7914, 0.1078, 0.7914, 0.1078, 0.7914, 0.1078, 0.7914, 0.1078, 0.7914, 0.1078, 0.7914, 0.1078, 0.7914, 0.1078, 0.7914, 0.1078, 0.7914, 0.1078, 0.7914, 0.1078, 0.7914, 0.1078, 0.7914, 0.1078, 0.7914, 0.1078, 0.7914, 0.1078, 0.7914, 0.1078, 0.7914, 0.1078, 0.7914, 0.1078, 0.7914, 0.1078, 0.7914, 0.1078, 0.7914, 0.1078, 0.7914, 0.1078, 0.7914, 0.1078, 0.7914, 0.1078, 0.7914, 0.1078, 0.7914, 0.1078, 0.7914, 0.1078, 0.7914, 0.1078, 0.7914, 0.1078, 0.7914, 0.1078, 0.7914, 0.1078, 0.7914, 0.1078, 0.7914, 0.1078, 0.7914, 0.1078, 0.7914, 0.1078, 0.7914, 0.1078, 0.7914, 0.1078, 0.7914, 0.1078, 0.7914, 0.1078, 0.7914, 0.1078, 0.7914, 0.1078, 0.7914, 0.1078, 0.7914, 0.1078, 0.7914, 0.1078, 0.7914, 0.1078, 0.7914, 0.1078, 0.7914, 0.1078, 0.7914, 0.1078, 0.7914, 0.1078, 0.7914, 0.1078, 0.7914, 0.1078, 0.7914, 0.1078, 0.7914, 0.1078, 0.7914, 0.1078, 0.7914, 0.1078, 0.7914, 0.1078, 0.7914, 0.1078, 0.7914, 0.1078, 0.7914, 0.1078, 0.7914, 0.1078, 0.7914, 0.1078, 0.7914, 0.1078, 0.7914, 0.1078, 0.7914, 0.1078, 0.7914, 0.1078, 0.7914, 0.1078, 0.7914, 0.1078, 0.7914, 0.1078, 0.7914, 0.1078, 0.7914, 0.1078, 0.7914, 0.1078, 0.7914, 0.1078, 0.7914, 0.1078, 0.7914, 0.1078, 0.7914, 0.1078, 0.7914, 0.1078, 0.7914, 0.1078, 0.7914, 0.1078, 0.7914, 0.1078, 0.7914, 0.1078, 0.7914, 0.1078, 0.7914, 0.1078, 0.7914, 0.1078, 0.7914, 0.1078, 0.7914, 0.1078, 0.7914, 0.1078, 0.7914, 0.1078, 0.7914, 0.1078, 0.7914, 0.1078, 0.7914, 0.1078, 0.7914, 0.1078, 0.7914, 0.1078, 0.7914, 0.1078, 0.7914, 0.1078, 0.7914, 0.1078, 0.7914, 0.1078, 0.7914, 0.1078, 0.7914, 0.1078, 0.7914, 0.1078, 0.7914, 0.1078, 0.7914, 0.1078, 0.7914, 0.1078, 0.7914, 0.1078, 0.7914, 0.1078, 0.7914, 0.1078, 0.7914, 0.1078, 0.7914, 0.1078, 0.7914, 0.1078, 0.7914, 0.1078, 0.7914, 0.1078, 0.7914, 0.1078, 0.7914, 0.1078, 0.7914, 0.1078, 0.7914, 0.1078, 0.7914, 0.1078, 0.7914, 0.1078, 0.7914, 0.1078, 0.7914, 0.1078, 0.7914, 0.1078, 0.7914, 0.1078, 0.7914, 0.1078, 0.7914, 0.1078, 0.7914, 0.1078, 0.7914, 0.1078, 0.7914, 0.1078, 0.7914, 0.1078, 0.7914, 0.1078, 0.7914, 0.1078, 0.7914, 0.1078, 0.7914, 0.1078, 0.7914, 0.1078, 0.7914, 0.1078, 0.7914, 0.1078, 0.7914, 0.1078, 0.7914, 0.1078, 0.7914, 0.1078, 0.7914, 0.1078, 0.7914, 0.1078, 0.7914, 0.1078, 0.7914, 0.1078, 0.7914, 0.1078, 0.7914, 0.1078, 0.7914, 0.1078, 0.7914, 0.1078, 0.7914, 0.1078, 0.7914, 0.1078, 0.7914, 0.1078, 0.7914, 0.1078, 0.7914, 0.1078, 0.7914, 0.1078, 0.7914, 0.1078, 0.7914, 0.1078, 0.7914, 0.1078, 0.7914, 0.1078, 0.7914, 0.1078, 0.7914, 0.1078, 0.7914, 0.1078, 0.7914, 0.1078, 0.7914, 0.1078, 0.7914, 0.1078, 0.7914, 0.1078, 0.7914, 0.1078, 0.7914, 0.1078, 0.7914, 0.1078, 0.7914, 0.1078, 0.7914, 0.1078, 0.7914, 0.1078, 0.7914, 0.1078, 0.7914, 0.1078, 0.7914, 0.1078, 0.7914, 0.1078, 0.7914, 0.1078, 0.7914, 0.1078, 0.7914, 0.1078, 0.7914, 0.1078, 0.7914, 0.1078, 0.7914, 0.1078, 0.7914, 0.1078, 0.7914, 0.1078, 0.7914, 0.1078, 0.7914, 0.1078, 0.7914, 0.1078, 0.7914, 0.1078, 0.7914, 0.1078, 0.7914, 0.1078, 0.7914, 0.1078, 0.7914, 0.1078, 0.7914, 0.1078, 0.7914, 0.1078, 0.7914, 0.1078, 0.7914, 0.1078, 0.7914, 0.1078, 0.7914, 0.1078, 0.7914, 0.1078, 0.7914, 0.1078, 0.7914, 0.1078, 0.7914, 0.1078, 0.7914, 0.1078, 0.7914, 0.1078, 0.7914, 0.1078, 0.7914, 0.1078, 0.7914, 0.1078, 0.7914, 0.1078, 0.7914, 0.1078, 0.7914, 0.1078, 0.7914, 0.1078, 0.7914, 0.1078, 0.7914, 0.1078, 0.7914, 0.1078, 0.7914, 0.1078, 0.7914, 0.1078, 0.7914, 0.1078, 0.7914, 0.1078, 0.7914, 0.1078, 0.7914, 0.1078, 0.7914, 0.1078, 0.7914, 0.1078, 0.7914, 0.1078, 0.7914, 0.1078, 0.7914, 0.1078, 0.7914, 0.1078, 0.7914, 0.1078, 0.7914, 0.1078, 0.7914, 0.1078, 0.7914, 0.1078, 0.7914, 0.1078, 0.7914, 0.1078, 0.7914, 0.1078, 0.7914, 0.1078, 0.7914, 0.1078, 0.7914, 0.1078, 0.7914, 0.1078, 0.7914, 0.1078, 0.7914, 0.1078, 0.7914, 0.1078, 0.7914, 0.1078, 0.7914, 0.1078, 0.7914, 0.1078, 0.7914, 0.1078, 0.7914, 0.1078, 0.7914, 0.1078, 0.7914, 0.1078, 0.7914, 0.1078, 0.7914, 0.1078, 0.7914, 0.1078, 0.7914, 0.1078, 0.7914, 0.1078, 0.7914, 0.1078, 0.7914, 0.1078, 0.7914, 0.1078, 0.7914, 0.1078, 0.7914, 0.1078, 0.7914, 0.1078, 0.7914, 0.1078, 0.7914, 0.1078, 0.7914, 0.1078, 0.7914, 0.1078, 0.7914, 0.1078, 0.7914, 0.1078, 0.7914, 0.1078, 0.7914, 0.1078, 0.7914, 0.1078, 0.7914, 0.1078, 0.7914, 0.1078, 0.7914, 0.1078, 0.7914, 0.1078, 0.7914, 0.1078, 0.7914, 0.1078, 0.7914, 0.1078, 0.7914, 0.1078, 0.7914, 0.1078, 0.7914, 0.1078, 0.7914, 0.1078, 0.7914, 0.1078, 0.7914, 0.1078, 0.7914, 0.1078, 0.7914, 0.1078, 0.7914, 0.1078, 0.7914, 0.1078, 0.7914, 0.1078, 0.7914, 0.1078, 0.7914, 0.1078, 0.7914, 0.1078, 0.7914, 0.1078, 0.7914, 0.1078, 0.7914, 0.1078, 0.7914, 0.1078, 0.7914, 0.1078, 0.7914, 0.1078, 0.7914, 0.1078, 0.7914, 0.1078, 0.7914, 0.1078, 0.7914, 0.1078, 0.7914, 0.1078, 0.7914, 0.1078, 0.7914, 0.1078, 0.7914, 0.1078, 0.7914, 0.1078, 0.7914, 0.1078, 0.7914, 0.1078, 0.7914, 0.1078, 0.7914, 0.1078, 0.7914, 0.1078, 0.7914, 0.1078, 0.7914, 0.1078, 0.7914, 0.1078, 0.7914, 0.1078, 0.7914, 0.1078, 0.7914, 0.1078, 0.7914, 0.1078, 0.7914, 0.1078, 0.7914, 0.1078, 0.7914, 0.1078, 0.7914, 0.1078, 0.7914, 0.1078, 0.7914, 0.1078, 0.7914, 0.1078, 0.7914, 0.1078, 0.7914, 0.1078, 0.7914, 0.1078, 0.7914, 0.1078, 0.7914, 0.1078, 0.7914, 0.1078, 0.7914, 0.1078, 0.7914, 0.1078, 0.7914, 0.1078, 0.7914, 0.1078, 0.7914, 0.1078, 0.7914, 0.1078, 0.7914, 0.1078, 0.7914, 0.1078, 0.7914, 0.1078, 0.7914, 0.1078, 0.7914, 0.1078, 0.7914, 0.1078, 0.7914, 0.1078, 0.7914, 0.1078, 0.7914, 0.1078, 0.7914, 0.1078, 0.7914, 0.1078, 0.7914, 0.1078, 0.7914, 0.1078, 0.7914, 0.1078, 0.7914, 0.1078, 0.7914, 0.1078, 0.7914, 0.1078, 0.7914, 0.1078, 0.7914, 0.1078, 0.7914, 0.1078, 0.7914, 0.1078, 0.7914, 0.1078, 0.7914, 0.1078, 0.7914, 0.1078, 0.7914, 0.1078, 0.7914, 0.1078, 0.7914, 0.1078, 0.7914, 0.1078, 0.7914, 0.1078, 0.7914, 0.1078, 0.7914, 0.1078, 0.7914, 0.1078, 0.7914, 0.1078, 0.7914, 0.1078, 0.7914, 0.1078, 0.7914, 0.1078, 0.7914, 0.1078, 0.7914, 0.1078, 0.7914, 0.1078, 0.7914, 0.1078, 0.7914, 0.1078, 0.7914, 0.1078, 0.7914, 0.1078, 0.7914, 0.1078, 0.7914, 0.1078, 0.7914, 0.1078, 0.7914, 0.1078, 0.7914, 0.1078, 0.7914, 0.1078, 0.7914, 0.1078, 0.7914, 0.1078, 0.7914, 0.1078, 0.7914, 0.1078, 0.7914, 0.1078, 0.7914, 0.1078, 0.7914, 0.1078, 0.7914, 0.1078, 0.7914, 0.1078, 0.7914, 0.1078, 0.7914, 0.1078, 0.7914, 0.1078, 0.7914, 0.1078, 0.7914, 0.1078, 0.7914, 0.1078, 0.7914, 0.1078, 0.7914, 0.1078, 0.7914, 0.1078, 0.7914, 0.1078, 0.7914, 0.1078, 0.7914, 0.1078, 0.7914, 0.1078, 0.7914, 0.1078, 0.7914, 0.1078, 0.7914, 0.1078, 0.7914, 0.1078, 0.7914, 0.1078, 0.7914, 0.1078, 0.7914, 0.1078, 0.7914, 0.1078, 0.7914, 0.1078, 0.7914, 0.1078, 0.7914, 0.1078, 0.7914, 0.1078, 0.7914, 0.1078, 0.7914, 0.1078, 0.7914, 0.1078, 0.7914, 0.1078, 0.7914, 0.1078, 0.7914, 0.1078, 0.7914, 0.1078, 0.7914, 0.1078, 0.7914, 0.1078, 0.7914, 0.1078, 0.7914, 0.1078, 0.7914, 0.1078, 0.7914, 0.1078, 0.7914, 0.1078, 0.7914, 0.1078, 0.7914, 0.1078, 0.7914])
me_cube_003.use_remesh_preserve_volume = False
me_cube_003.use_remesh_preserve_attributes = False
me_cube_003.use_mirror_vertex_groups = False
me_cube_003.update()
me_cube_002 = bpy.data.meshes.new('Cube.002')
me_cube_002.from_pydata([(-1.305, 0.1978, 0.3438), (-1.307, -0.2619, 0.3326), (-1.293, -0.7227, 0.324), (1.373, -0.7233, 0.3233), (1.364, -0.3326, 0.3394), (1.359, 0.08681, 0.3399), (0.9187, 0.6487, 0.3389), (0.5028, 0.6696, 0.3487), (0.0698, 0.6675, 0.3427), (-0.4209, 0.6623, 0.3533), (-0.8724, 0.6524, 0.3448), (-0.8387, -1.184, 0.3264), (-0.3892, -1.184, 0.3214), (0.06695, -1.184, 0.3294), (0.5079, -1.185, 0.3083), (0.9518, -1.189, 0.34), (-0.8711, 0.1785, 0.683), (-0.4346, 0.1833, 0.6812), (0.05536, 0.1954, 0.6863), (0.4715, 0.1455, 0.6955), (0.9076, 0.1517, 0.6932), (-0.8672, -0.2824, 0.6867), (-0.4163, -0.2775, 0.6832), (0.04401, -0.2717, 0.6909), (0.5011, -0.2577, 0.6783), (0.9448, -0.2736, 0.6812), (-0.8555, -0.7255, 0.6848), (-0.4118, -0.7241, 0.6827), (0.03807, -0.7233, 0.6864), (0.503, -0.7169, 0.6687), (0.9562, -0.7479, 0.6669), (0.9231, 0.186, 0.3716), (0.5022, 0.2011, 0.3721), (0.05943, 0.1951, 0.3761), (-0.4181, 0.2006, 0.3719), (-0.8685, 0.1767, 0.373), (0.9379, -0.2785, 0.3746), (0.5012, -0.2551, 0.3772), (0.04697, -0.2668, 0.3873), (-0.4105, -0.2749, 0.3808), (-0.864, -0.2762, 0.3813), (0.9504, -0.7424, 0.3583), (0.5021, -0.716, 0.3628), (0.04078, -0.7205, 0.3765), (-0.4081, -0.7205, 0.374), (-0.8552, -0.7219, 0.3738), (-1.179, -0.7301, 0.6151), (-1.284, -0.7347, 0.4673), (-1.201, -0.2679, 0.6232), (-1.307, -0.2631, 0.4943), (-1.294, 0.193, 0.5189), (-1.19, 0.2075, 0.6287), (1.265, 0.1197, 0.6361), (1.354, 0.1019, 0.5133), (1.271, -0.3168, 0.636), (1.361, -0.3287, 0.5152), (1.366, -0.7398, 0.4792), (1.264, -0.7532, 0.6073), (-0.8801, 0.5098, 0.6338), (-0.8899, 0.6617, 0.5102), (-0.4497, 0.4805, 0.6434), (-0.4436, 0.6428, 0.5353), (0.06366, 0.5278, 0.6322), (0.06788, 0.6683, 0.4998), (0.5006, 0.5248, 0.6384), (0.4913, 0.6754, 0.532), (0.917, 0.644, 0.5052), (0.9171, 0.5079, 0.6316), (0.9579, -1.075, 0.6235), (0.9583, -1.2, 0.526), (0.5073, -1.046, 0.6244), (0.5166, -1.186, 0.5153), (0.04121, -1.045, 0.6348), (0.04863, -1.185, 0.5079), (-0.4224, -1.044, 0.6422), (-0.4624, -1.184, 0.5328), (-0.8495, -1.184, 0.5095), (-0.8511, -1.044, 0.6336), (-1.145, -1.184, 0.3224), (-1.296, -0.9854, 0.34), (-1.252, -1.125, 0.3337), (-1.304, 0.4481, 0.3519), (-1.161, 0.6577, 0.3446), (-1.264, 0.5937, 0.3498), (1.379, -0.9466, 0.3086), (1.149, -1.201, 0.3428), (1.341, -1.136, 0.3313), (1.133, 0.6527, 0.3485), (1.372, 0.3227, 0.3398), (1.311, 0.5707, 0.3461), (-1.179, -0.8525, 0.6111), (-1.039, -1.045, 0.6303), (-1.142, -0.9881, 0.624), (-1.293, -0.9893, 0.4961), (-1.161, -1.184, 0.5433), (-1.26, -1.126, 0.5255), (-1.056, 0.5155, 0.6248), (-1.19, 0.3201, 0.6267), (-1.153, 0.4547, 0.6235), (-1.16, 0.6496, 0.5065), (-1.292, 0.4242, 0.5264), (-1.258, 0.5756, 0.5164), (1.148, -1.075, 0.6239), (1.269, -0.9244, 0.6038), (1.237, -1.045, 0.6176), (1.162, -1.214, 0.5384), (1.366, -0.968, 0.4853), (1.331, -1.148, 0.5243), (1.258, 0.2952, 0.6277), (1.1, 0.5085, 0.6247), (1.212, 0.4494, 0.6223), (1.374, 0.3226, 0.5083), (1.134, 0.653, 0.5121), (1.292, 0.5783, 0.5176), (-1.201, 0.1642, 0.3078), (-1.203, -0.2631, 0.3026), (-1.191, -0.685, 0.3006), (1.276, -0.7389, 0.2973), (1.262, -0.3291, 0.3036), (1.25, 0.1108, 0.3056), (0.8502, 0.5768, 0.3084), (0.4692, 0.5939, 0.3133), (0.0673, 0.5941, 0.3138), (-0.3841, 0.5883, 0.3185), (-0.7981, 0.5774, 0.3138), (-0.764, -1.113, 0.2856), (-0.3522, -1.113, 0.2941), (0.06255, -1.114, 0.3013), (0.4697, -1.115, 0.282), (0.879, -1.131, 0.2997), (-1.052, -1.113, 0.2982), (-1.192, -0.9302, 0.3089), (-1.151, -1.059, 0.2967), (-1.203, 0.4023, 0.3145), (-1.068, 0.5856, 0.3134), (-1.165, 0.5326, 0.3149), (1.28, -0.9603, 0.3006), (1.149, -1.106, 0.2921), (1.24, -1.067, 0.2958), (1.113, 0.5659, 0.3088), (1.251, 0.3688, 0.3105), (1.209, 0.5076, 0.3112), (1.134, 0.09523, 0.6589), (1.138, -0.2972, 0.6642), (1.142, -0.7598, 0.6401)], [], [(41, 15, 85, 86, 84, 3), (26, 46, 90, 92, 91, 77), (6, 31, 5, 88, 89, 87), (77, 91, 94, 76), (3, 56, 106, 84), (81, 0, 35, 10, 82, 83), (82, 99, 59, 10), (5, 53, 55, 4), (1, 49, 50, 0), (6, 66, 112, 87), (31, 36, 4, 5), (36, 41, 3, 4), (2, 47, 49, 1), (52, 142, 143, 54), (54, 143, 144, 57), (51, 97, 100, 50), (21, 48, 46, 26), (16, 51, 48, 21), (1, 2, 45, 40), (40, 45, 44, 39), (39, 44, 43, 38), (38, 43, 42, 37), (37, 42, 41, 36), (0, 1, 40, 35), (35, 40, 39, 34), (34, 39, 38, 33), (33, 38, 37, 32), (32, 37, 36, 31), (0, 50, 100, 81), (10, 35, 34, 9), (9, 34, 33, 8), (8, 33, 32, 7), (7, 32, 31, 6), (10, 59, 61, 9), (25, 24, 29, 30), (24, 23, 28, 29), (23, 22, 27, 28), (22, 21, 26, 27), (4, 55, 56, 3), (20, 19, 24, 25), (19, 18, 23, 24), (18, 17, 22, 23), (17, 16, 21, 22), (88, 111, 53, 5), (15, 69, 71, 14), (7, 65, 66, 6), (8, 63, 65, 7), (9, 61, 63, 8), (85, 105, 69, 15), (14, 71, 73, 13), (13, 73, 75, 12), (12, 75, 76, 11), (11, 76, 94, 78), (45, 11, 12, 44), (44, 12, 13, 43), (43, 13, 14, 42), (42, 14, 15, 41), (67, 109, 112, 66), (30, 29, 70, 68), (29, 28, 72, 70), (28, 27, 74, 72), (27, 26, 77, 74), (57, 103, 106, 56), (60, 58, 16, 17), (62, 60, 17, 18), (64, 62, 18, 19), (67, 64, 19, 20), (96, 58, 59, 99), (108, 52, 53, 111), (102, 68, 69, 105), (90, 46, 47, 93), (58, 96, 98, 97, 51, 16), (46, 48, 49, 47), (48, 51, 50, 49), (52, 54, 55, 53), (54, 57, 56, 55), (57, 144, 102, 104, 103), (58, 60, 61, 59), (60, 62, 63, 61), (62, 64, 65, 63), (64, 67, 66, 65), (108, 110, 109, 142, 52), (68, 70, 71, 69), (70, 72, 73, 71), (72, 74, 75, 73), (74, 77, 76, 75), (79, 93, 47, 2), (96, 99, 101, 98), (98, 101, 100, 97), (108, 111, 113, 110), (110, 113, 112, 109), (102, 105, 107, 104), (104, 107, 106, 103), (90, 93, 95, 92), (92, 95, 94, 91), (93, 79, 80, 95), (95, 80, 78, 94), (99, 82, 83, 101), (101, 83, 81, 100), (105, 85, 86, 107), (107, 86, 84, 106), (111, 88, 89, 113), (113, 89, 87, 112), (2, 79, 80, 78, 11, 45), (6, 87, 139, 120), (4, 118, 119, 5), (83, 82, 134, 135), (88, 5, 119, 140), (2, 116, 131, 79), (78, 130, 125, 11), (81, 83, 135, 133), (7, 6, 120, 121), (8, 7, 121, 122), (0, 81, 133, 114), (86, 85, 137, 138), (9, 8, 122, 123), (82, 10, 124, 134), (10, 9, 123, 124), (84, 86, 138, 136), (11, 125, 126, 12), (12, 126, 127, 13), (79, 131, 132, 80), (3, 84, 136, 117), (13, 127, 128, 14), (85, 15, 129, 137), (0, 114, 115, 1), (89, 88, 140, 141), (14, 128, 129, 15), (80, 132, 130, 78), (1, 115, 116, 2), (4, 3, 117, 118), (87, 89, 141, 139), (142, 109, 67, 20), (143, 142, 20, 25), (144, 143, 25, 30), (102, 144, 30, 68)])
_uv = me_cube_002.uv_layers.new(name='UVMap')
_uv.uv.foreach_set('vector', [0.1621, 0.9325, 0.1621, 0.9325, 0.1621, 0.9325, 0.1621, 0.9325, 0.1621, 0.9325, 0.1621, 0.9325, 0.1621, 0.9325, 0.1621, 0.9325, 0.1621, 0.9325, 0.1621, 0.9325, 0.1621, 0.9325, 0.1621, 0.9325, 0.1621, 0.9325, 0.1621, 0.9325, 0.1621, 0.9325, 0.1621, 0.9325, 0.1621, 0.9325, 0.1621, 0.9325, 0.1621, 0.9325, 0.1621, 0.9325, 0.1621, 0.9325, 0.1621, 0.9325, 0.1621, 0.9325, 0.1621, 0.9325, 0.1621, 0.9325, 0.1621, 0.9325, 0.1621, 0.9325, 0.1621, 0.9325, 0.1621, 0.9325, 0.1621, 0.9325, 0.1621, 0.9325, 0.1621, 0.9325, 0.1621, 0.9325, 0.1621, 0.9325, 0.1621, 0.9325, 0.1621, 0.9325, 0.1621, 0.9325, 0.1621, 0.9325, 0.1621, 0.9325, 0.1621, 0.9325, 0.1621, 0.9325, 0.1621, 0.9325, 0.1621, 0.9325, 0.1621, 0.9325, 0.1621, 0.9325, 0.1621, 0.9325, 0.1621, 0.9325, 0.1621, 0.9325, 0.1621, 0.9325, 0.1621, 0.9325, 0.1621, 0.9325, 0.1621, 0.9325, 0.1621, 0.9325, 0.1621, 0.9325, 0.1621, 0.9325, 0.1621, 0.9325, 0.1621, 0.9325, 0.1621, 0.9325, 0.1621, 0.9325, 0.1621, 0.9325, 0.1621, 0.9325, 0.1621, 0.9325, 0.1621, 0.9325, 0.1621, 0.9325, 0.1621, 0.9325, 0.1621, 0.9325, 0.1621, 0.9325, 0.1621, 0.9325, 0.1621, 0.9325, 0.1621, 0.9325, 0.1621, 0.9325, 0.1621, 0.9325, 0.1621, 0.9325, 0.1621, 0.9325, 0.1621, 0.9325, 0.1621, 0.9325, 0.1621, 0.9325, 0.1621, 0.9325, 0.1621, 0.9325, 0.1621, 0.9325, 0.1621, 0.9325, 0.1621, 0.9325, 0.1621, 0.9325, 0.1621, 0.9325, 0.1621, 0.9325, 0.1621, 0.9325, 0.1621, 0.9325, 0.1621, 0.9325, 0.1621, 0.9325, 0.1621, 0.9325, 0.1621, 0.9325, 0.1621, 0.9325, 0.1621, 0.9325, 0.1621, 0.9325, 0.1621, 0.9325, 0.1621, 0.9325, 0.1621, 0.9325, 0.1621, 0.9325, 0.1621, 0.9325, 0.1621, 0.9325, 0.1621, 0.9325, 0.1621, 0.9325, 0.1621, 0.9325, 0.1621, 0.9325, 0.1621, 0.9325, 0.1621, 0.9325, 0.1621, 0.9325, 0.1621, 0.9325, 0.1621, 0.9325, 0.1621, 0.9325, 0.1621, 0.9325, 0.1621, 0.9325, 0.1621, 0.9325, 0.1621, 0.9325, 0.1621, 0.9325, 0.1621, 0.9325, 0.1621, 0.9325, 0.1621, 0.9325, 0.1621, 0.9325, 0.1621, 0.9325, 0.1621, 0.9325, 0.1621, 0.9325, 0.1621, 0.9325, 0.1621, 0.9325, 0.1621, 0.9325, 0.1621, 0.9325, 0.1621, 0.9325, 0.1621, 0.9325, 0.1621, 0.9325, 0.1621, 0.9325, 0.1621, 0.9325, 0.1621, 0.9325, 0.1621, 0.9325, 0.1621, 0.9325, 0.1621, 0.9325, 0.1621, 0.9325, 0.1621, 0.9325, 0.1621, 0.9325, 0.1621, 0.9325, 0.1621, 0.9325, 0.1621, 0.9325, 0.1621, 0.9325, 0.1621, 0.9325, 0.1621, 0.9325, 0.1621, 0.9325, 0.1621, 0.9325, 0.1621, 0.9325, 0.1621, 0.9325, 0.1621, 0.9325, 0.1621, 0.9325, 0.1621, 0.9325, 0.1621, 0.9325, 0.1621, 0.9325, 0.1621, 0.9325, 0.1621, 0.9325, 0.1621, 0.9325, 0.1621, 0.9325, 0.1621, 0.9325, 0.1621, 0.9325, 0.1621, 0.9325, 0.1621, 0.9325, 0.1621, 0.9325, 0.1621, 0.9325, 0.1621, 0.9325, 0.1621, 0.9325, 0.1621, 0.9325, 0.1621, 0.9325, 0.1621, 0.9325, 0.1621, 0.9325, 0.1621, 0.9325, 0.1621, 0.9325, 0.1621, 0.9325, 0.1621, 0.9325, 0.1621, 0.9325, 0.1621, 0.9325, 0.1621, 0.9325, 0.1621, 0.9325, 0.1621, 0.9325, 0.1621, 0.9325, 0.1621, 0.9325, 0.1621, 0.9325, 0.1621, 0.9325, 0.1621, 0.9325, 0.1621, 0.9325, 0.1621, 0.9325, 0.1621, 0.9325, 0.1621, 0.9325, 0.1621, 0.9325, 0.1621, 0.9325, 0.1621, 0.9325, 0.1621, 0.9325, 0.1621, 0.9325, 0.1621, 0.9325, 0.1621, 0.9325, 0.1621, 0.9325, 0.1621, 0.9325, 0.1621, 0.9325, 0.1621, 0.9325, 0.1621, 0.9325, 0.1621, 0.9325, 0.1621, 0.9325, 0.1621, 0.9325, 0.1621, 0.9325, 0.1621, 0.9325, 0.1621, 0.9325, 0.1621, 0.9325, 0.1621, 0.9325, 0.1621, 0.9325, 0.1621, 0.9325, 0.1621, 0.9325, 0.1621, 0.9325, 0.1621, 0.9325, 0.1621, 0.9325, 0.1621, 0.9325, 0.1621, 0.9325, 0.1621, 0.9325, 0.1621, 0.9325, 0.1621, 0.9325, 0.1621, 0.9325, 0.1621, 0.9325, 0.1621, 0.9325, 0.1621, 0.9325, 0.1621, 0.9325, 0.1621, 0.9325, 0.1621, 0.9325, 0.1621, 0.9325, 0.1621, 0.9325, 0.1621, 0.9325, 0.1621, 0.9325, 0.1621, 0.9325, 0.1621, 0.9325, 0.1621, 0.9325, 0.1621, 0.9325, 0.1621, 0.9325, 0.1621, 0.9325, 0.1621, 0.9325, 0.1621, 0.9325, 0.1621, 0.9325, 0.1621, 0.9325, 0.1621, 0.9325, 0.1621, 0.9325, 0.1621, 0.9325, 0.1621, 0.9325, 0.1621, 0.9325, 0.1621, 0.9325, 0.1621, 0.9325, 0.1621, 0.9325, 0.1621, 0.9325, 0.1621, 0.9325, 0.1621, 0.9325, 0.1621, 0.9325, 0.1621, 0.9325, 0.1621, 0.9325, 0.1621, 0.9325, 0.1621, 0.9325, 0.1621, 0.9325, 0.1621, 0.9325, 0.1621, 0.9325, 0.1621, 0.9325, 0.1621, 0.9325, 0.1621, 0.9325, 0.1621, 0.9325, 0.1621, 0.9325, 0.1621, 0.9325, 0.1621, 0.9325, 0.1621, 0.9325, 0.1621, 0.9325, 0.1621, 0.9325, 0.1621, 0.9325, 0.1621, 0.9325, 0.1621, 0.9325, 0.1621, 0.9325, 0.1621, 0.9325, 0.1621, 0.9325, 0.1621, 0.9325, 0.1621, 0.9325, 0.1621, 0.9325, 0.1621, 0.9325, 0.1621, 0.9325, 0.1621, 0.9325, 0.1621, 0.9325, 0.1621, 0.9325, 0.1621, 0.9325, 0.1621, 0.9325, 0.1621, 0.9325, 0.1621, 0.9325, 0.1621, 0.9325, 0.1621, 0.9325, 0.1621, 0.9325, 0.1621, 0.9325, 0.1621, 0.9325, 0.1621, 0.9325, 0.1621, 0.9325, 0.1621, 0.9325, 0.1621, 0.9325, 0.1621, 0.9325, 0.1621, 0.9325, 0.1621, 0.9325, 0.1621, 0.9325, 0.1621, 0.9325, 0.1621, 0.9325, 0.1621, 0.9325, 0.1621, 0.9325, 0.1621, 0.9325, 0.1621, 0.9325, 0.1621, 0.9325, 0.1621, 0.9325, 0.1621, 0.9325, 0.1621, 0.9325, 0.1621, 0.9325, 0.1621, 0.9325, 0.1621, 0.9325, 0.1621, 0.9325, 0.1621, 0.9325, 0.1621, 0.9325, 0.1621, 0.9325, 0.1621, 0.9325, 0.1621, 0.9325, 0.1621, 0.9325, 0.1621, 0.9325, 0.1621, 0.9325, 0.1621, 0.9325, 0.1621, 0.9325, 0.1621, 0.9325, 0.1621, 0.9325, 0.1621, 0.9325, 0.1621, 0.9325, 0.1621, 0.9325, 0.1621, 0.9325, 0.1621, 0.9325, 0.1621, 0.9325, 0.1621, 0.9325, 0.1621, 0.9325, 0.1621, 0.9325, 0.1621, 0.9325, 0.1621, 0.9325, 0.1621, 0.9325, 0.1621, 0.9325, 0.1621, 0.9325, 0.1621, 0.9325, 0.1621, 0.9325, 0.1621, 0.9325, 0.1621, 0.9325, 0.1621, 0.9325, 0.1621, 0.9325, 0.1621, 0.9325, 0.1621, 0.9325, 0.1621, 0.9325, 0.1621, 0.9325, 0.1621, 0.9325, 0.1621, 0.9325, 0.1621, 0.9325, 0.1621, 0.9325, 0.1621, 0.9325, 0.1621, 0.9325, 0.1621, 0.9325, 0.1621, 0.9325, 0.1621, 0.9325, 0.1621, 0.9325, 0.1621, 0.9325, 0.1621, 0.9325, 0.1621, 0.9325, 0.1621, 0.9325, 0.1621, 0.9325, 0.1621, 0.9325, 0.1621, 0.9325, 0.1621, 0.9325, 0.1621, 0.9325, 0.1621, 0.9325, 0.1621, 0.9325, 0.1621, 0.9325, 0.1621, 0.9325, 0.1621, 0.9325, 0.1621, 0.9325, 0.1621, 0.9325, 0.1621, 0.9325, 0.1621, 0.9325, 0.1621, 0.9325, 0.1621, 0.9325, 0.1621, 0.9325, 0.1621, 0.9325, 0.1621, 0.9325, 0.1621, 0.9325, 0.1621, 0.9325, 0.1621, 0.9325, 0.1621, 0.9325, 0.1621, 0.9325, 0.1621, 0.9325, 0.1621, 0.9325, 0.1621, 0.9325, 0.1621, 0.9325, 0.1621, 0.9325, 0.1621, 0.9325, 0.1621, 0.9325, 0.1621, 0.9325, 0.1621, 0.9325, 0.1621, 0.9325, 0.1621, 0.9325, 0.1621, 0.9325, 0.1621, 0.9325, 0.1621, 0.9325, 0.1621, 0.9325, 0.1621, 0.9325, 0.1621, 0.9325, 0.1621, 0.9325, 0.1621, 0.9325, 0.1621, 0.9325, 0.1621, 0.9325, 0.1621, 0.9325, 0.1621, 0.9325, 0.1621, 0.9325, 0.1621, 0.9325, 0.1621, 0.9325, 0.1621, 0.9325, 0.1621, 0.9325, 0.1621, 0.9325, 0.1621, 0.9325, 0.1621, 0.9325, 0.1621, 0.9325, 0.1621, 0.9325, 0.1621, 0.9325, 0.1621, 0.9325, 0.1621, 0.9325, 0.1621, 0.9325, 0.1621, 0.9325, 0.1621, 0.9325, 0.1621, 0.9325, 0.1621, 0.9325, 0.1621, 0.9325, 0.1621, 0.9325, 0.1621, 0.9325, 0.1621, 0.9325, 0.1621, 0.9325, 0.1621, 0.9325, 0.1621, 0.9325, 0.1621, 0.9325, 0.1621, 0.9325, 0.1621, 0.9325, 0.1621, 0.9325, 0.1621, 0.9325, 0.1621, 0.9325, 0.1621, 0.9325, 0.1621, 0.9325, 0.1621, 0.9325, 0.1621, 0.9325, 0.1621, 0.9325, 0.1621, 0.9325, 0.1621, 0.9325, 0.1621, 0.9325, 0.1621, 0.9325, 0.1621, 0.9325, 0.1621, 0.9325, 0.1621, 0.9325, 0.1621, 0.9325, 0.1621, 0.9325, 0.1621, 0.9325, 0.1621, 0.9325, 0.1621, 0.9325, 0.1621, 0.9325, 0.1621, 0.9325, 0.1621, 0.9325, 0.1621, 0.9325, 0.1621, 0.9325, 0.1621, 0.9325, 0.1621, 0.9325, 0.1621, 0.9325, 0.1621, 0.9325, 0.1621, 0.9325, 0.1621, 0.9325, 0.1621, 0.9325, 0.1621, 0.9325, 0.1621, 0.9325, 0.1621, 0.9325, 0.1621, 0.9325, 0.1621, 0.9325, 0.1621, 0.9325, 0.1621, 0.9325, 0.1621, 0.9325, 0.1621, 0.9325, 0.1621, 0.9325, 0.1621, 0.9325, 0.1621, 0.9325, 0.1621, 0.9325, 0.1621, 0.9325, 0.1621, 0.9325, 0.1621, 0.9325, 0.1621, 0.9325, 0.1621, 0.9325, 0.1621, 0.9325, 0.1621, 0.9325, 0.1621, 0.9325, 0.1621, 0.9325, 0.1621, 0.9325, 0.1621, 0.9325, 0.1621, 0.9325, 0.1621, 0.9325, 0.1621, 0.9325, 0.1621, 0.9325, 0.1621, 0.9325, 0.1621, 0.9325, 0.1621, 0.9325, 0.1621, 0.9325, 0.1621, 0.9325, 0.1621, 0.9325, 0.1621, 0.9325, 0.1621, 0.9325, 0.1621, 0.9325, 0.1621, 0.9325, 0.1621, 0.9325, 0.1621, 0.9325, 0.1621, 0.9325, 0.1621, 0.9325, 0.1621, 0.9325, 0.1621, 0.9325, 0.1621, 0.9325, 0.1621, 0.9325, 0.1621, 0.9325, 0.1621, 0.9325, 0.1621, 0.9325, 0.1621, 0.9325, 0.1621, 0.9325, 0.1621, 0.9325, 0.1621, 0.9325, 0.1621, 0.9325, 0.1621, 0.9325, 0.1621, 0.9325, 0.1621, 0.9325, 0.1621, 0.9325, 0.1621, 0.9325, 0.1621, 0.9325, 0.1621, 0.9325, 0.1621, 0.9325, 0.1621, 0.9325, 0.1621, 0.9325, 0.1621, 0.9325, 0.1621, 0.9325, 0.1621, 0.9325, 0.1621, 0.9325, 0.1621, 0.9325, 0.1621, 0.9325, 0.1621, 0.9325, 0.1621, 0.9325, 0.1621, 0.9325, 0.1621, 0.9325, 0.1621, 0.9325, 0.1621, 0.9325, 0.1621, 0.9325, 0.1621, 0.9325, 0.1621, 0.9325, 0.1621, 0.9325, 0.1621, 0.9325, 0.1621, 0.9325, 0.1621, 0.9325, 0.1621, 0.9325, 0.1621, 0.9325, 0.1621, 0.9325, 0.1621, 0.9325, 0.1621, 0.9325])
me_cube_002.use_remesh_preserve_volume = False
me_cube_002.use_remesh_preserve_attributes = False
me_cube_002.use_mirror_vertex_groups = False
me_cube_002.update()

# ---- objects
ob_cube_007 = bpy.data.objects.new('Cube.007', me_cube_009)
ob_cube_004 = bpy.data.objects.new('Cube.004', me_cube_000)
ob_cube_006 = bpy.data.objects.new('Cube.006', me_cube_007)
ob_cube_002 = bpy.data.objects.new('Cube.002', me_cube_003)
ob_cube_001 = bpy.data.objects.new('Cube.001', me_cube_002)

# ---- transforms, parenting, visibility, modifiers, constraints
ob_cube_007.location = (0.0, 0.0, 0.6116)
ob_cube_007.scale = (1.245, 1.245, 1.245)
ob_cube_007.lineart.crease_threshold = 0.0
ob_cube_004.location = (-1.356, -0.7865, 0.9855)
ob_cube_004.rotation_euler = (-0.02801, 0.1082, 0.007486)
ob_cube_004.scale = (2.26, 2.26, 2.26)
ob_cube_004.lineart.crease_threshold = 0.0
ob_cube_006.location = (-1.348, 0.2517, 0.9924)
ob_cube_006.rotation_euler = (-0.01261, 0.1056, -0.1848)
ob_cube_006.scale = (2.26, 2.26, 2.26)
ob_cube_006.lineart.crease_threshold = 0.0
ob_cube_002.location = (0.0, 0.0, 0.05739)
ob_cube_002.scale = (1.245, 1.245, 1.245)
ob_cube_002.lineart.crease_threshold = 0.0
ob_cube_001.location = (0.0, 0.0, 0.05739)
ob_cube_001.scale = (1.245, 1.245, 1.245)
ob_cube_001.lineart.crease_threshold = 0.0

# ---- collection membership
col_collection_1.objects.link(ob_cube_007)
col_collection_1.objects.link(ob_cube_004)
col_collection_1.objects.link(ob_cube_006)
col_collection_1.objects.link(ob_cube_002)
col_collection_1.objects.link(ob_cube_001)

# ---- scene / render settings (as saved in the file)
scene.frame_start = 1; scene.frame_end = 250; scene.frame_set(91)
scene.render.engine = 'BLENDER_EEVEE_NEXT'
scene.render.resolution_percentage = 50
scene.render.dither_intensity = 0.0
scene.cycles.use_denoising = False
scene.cycles.samples = 10
scene.cycles.sampling_pattern = 'TABULATED_SOBOL'
scene.cycles.light_sampling_threshold = 0.0
scene.cycles.use_adaptive_sampling = False
scene.cycles.use_light_tree = False
scene.cycles.blur_glossy = 0.0
scene.cycles.pixel_filter_type = 'GAUSSIAN'
scene.cycles.sample_clamp_indirect = 0.0
scene.view_settings.view_transform = 'Standard'
bpy.context.view_layer.update()

# ---- added for rendering (the .blend has no active camera and no usable light): camera, sun
cam_auto = bpy.data.cameras.new('AutoCamera')
cam_auto.lens = 50.0
cam_auto.sensor_width = 36.0
cam_auto.clip_end = 1000.0
ob_auto_camera = bpy.data.objects.new('AutoCamera', cam_auto)
scene.collection.objects.link(ob_auto_camera)
ob_auto_camera.location = (4.11555, -5.19516, 3.85028)
ob_auto_camera.rotation_euler = (1.09748, -7.21219e-08, 0.694738)
scene.camera = ob_auto_camera
light_auto_sun = bpy.data.lights.new('AutoSun', 'SUN')
light_auto_sun.energy = 3.0
light_auto_sun.angle = 0.0523599
ob_auto_sun = bpy.data.objects.new('AutoSun', light_auto_sun)
scene.collection.objects.link(ob_auto_sun)
ob_auto_sun.rotation_euler = (0.872665, 0.174533, 0.523599)
bpy.context.view_layer.update()

